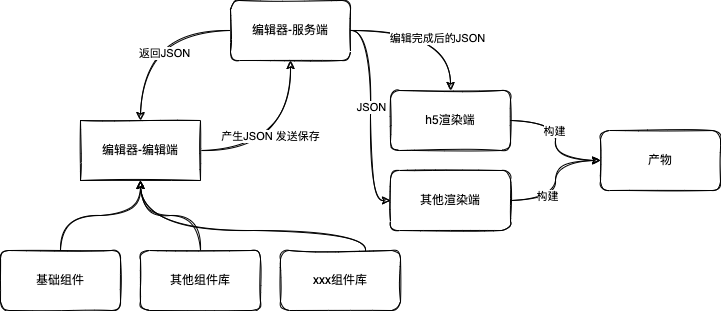

The diagram above was exported from draw.io. Its source (the exported page's mxGraphModel, read from the mxfile embedded in the PNG):
<mxGraphModel dx="1426" dy="852" grid="1" gridSize="10" guides="1" tooltips="1" connect="1" arrows="1" fold="1" page="1" pageScale="1" pageWidth="1169" pageHeight="827" math="0" shadow="0">
  <root>
    <mxCell id="0" />
    <mxCell id="1" parent="0" />
    <mxCell id="JDqhziDNC4IKpk0cjZfx-3" style="edgeStyle=orthogonalEdgeStyle;curved=1;rounded=1;sketch=1;orthogonalLoop=1;jettySize=auto;html=1;" edge="1" parent="1" source="JDqhziDNC4IKpk0cjZfx-1" target="JDqhziDNC4IKpk0cjZfx-2">
      <mxGeometry relative="1" as="geometry" />
    </mxCell>
    <mxCell id="JDqhziDNC4IKpk0cjZfx-4" value="产生JSON 发送保存" style="edgeLabel;html=1;align=center;verticalAlign=middle;resizable=0;points=[];" vertex="1" connectable="0" parent="JDqhziDNC4IKpk0cjZfx-3">
      <mxGeometry x="-0.2375" y="15" relative="1" as="geometry">
        <mxPoint as="offset" />
      </mxGeometry>
    </mxCell>
    <mxCell id="JDqhziDNC4IKpk0cjZfx-1" value="编辑器-编辑端" style="rounded=0;whiteSpace=wrap;html=1;sketch=1;" vertex="1" parent="1">
      <mxGeometry x="240" y="330" width="120" height="60" as="geometry" />
    </mxCell>
    <mxCell id="JDqhziDNC4IKpk0cjZfx-7" style="edgeStyle=orthogonalEdgeStyle;curved=1;rounded=1;sketch=1;orthogonalLoop=1;jettySize=auto;html=1;" edge="1" parent="1" source="JDqhziDNC4IKpk0cjZfx-2" target="JDqhziDNC4IKpk0cjZfx-1">
      <mxGeometry relative="1" as="geometry" />
    </mxCell>
    <mxCell id="JDqhziDNC4IKpk0cjZfx-8" value="返回JSON" style="edgeLabel;html=1;align=center;verticalAlign=middle;resizable=0;points=[];" vertex="1" connectable="0" parent="JDqhziDNC4IKpk0cjZfx-7">
      <mxGeometry x="-0.2556" y="22" relative="1" as="geometry">
        <mxPoint as="offset" />
      </mxGeometry>
    </mxCell>
    <mxCell id="JDqhziDNC4IKpk0cjZfx-20" style="edgeStyle=orthogonalEdgeStyle;curved=1;rounded=1;sketch=1;orthogonalLoop=1;jettySize=auto;html=1;entryX=0.5;entryY=0;entryDx=0;entryDy=0;" edge="1" parent="1" source="JDqhziDNC4IKpk0cjZfx-2" target="JDqhziDNC4IKpk0cjZfx-19">
      <mxGeometry relative="1" as="geometry" />
    </mxCell>
    <mxCell id="JDqhziDNC4IKpk0cjZfx-21" value="编辑完成后的JSON" style="edgeLabel;html=1;align=center;verticalAlign=middle;resizable=0;points=[];" vertex="1" connectable="0" parent="JDqhziDNC4IKpk0cjZfx-20">
      <mxGeometry x="0.3368" y="-14" relative="1" as="geometry">
        <mxPoint as="offset" />
      </mxGeometry>
    </mxCell>
    <mxCell id="JDqhziDNC4IKpk0cjZfx-29" style="edgeStyle=orthogonalEdgeStyle;curved=1;rounded=1;sketch=1;orthogonalLoop=1;jettySize=auto;html=1;entryX=0;entryY=0.5;entryDx=0;entryDy=0;" edge="1" parent="1" source="JDqhziDNC4IKpk0cjZfx-2" target="JDqhziDNC4IKpk0cjZfx-25">
      <mxGeometry relative="1" as="geometry" />
    </mxCell>
    <mxCell id="JDqhziDNC4IKpk0cjZfx-30" value="JSON" style="edgeLabel;html=1;align=center;verticalAlign=middle;resizable=0;points=[];" vertex="1" connectable="0" parent="JDqhziDNC4IKpk0cjZfx-29">
      <mxGeometry x="-0.0857" relative="1" as="geometry">
        <mxPoint as="offset" />
      </mxGeometry>
    </mxCell>
    <mxCell id="JDqhziDNC4IKpk0cjZfx-2" value="编辑器-服务端" style="whiteSpace=wrap;html=1;rounded=1;sketch=1;" vertex="1" parent="1">
      <mxGeometry x="390" y="210" width="120" height="60" as="geometry" />
    </mxCell>
    <mxCell id="JDqhziDNC4IKpk0cjZfx-12" style="edgeStyle=orthogonalEdgeStyle;curved=1;rounded=1;sketch=1;orthogonalLoop=1;jettySize=auto;html=1;" edge="1" parent="1" source="JDqhziDNC4IKpk0cjZfx-9" target="JDqhziDNC4IKpk0cjZfx-1">
      <mxGeometry relative="1" as="geometry" />
    </mxCell>
    <mxCell id="JDqhziDNC4IKpk0cjZfx-9" value="基础组件" style="whiteSpace=wrap;html=1;rounded=1;sketch=1;" vertex="1" parent="1">
      <mxGeometry x="160" y="460" width="120" height="60" as="geometry" />
    </mxCell>
    <mxCell id="JDqhziDNC4IKpk0cjZfx-13" value="" style="edgeStyle=orthogonalEdgeStyle;curved=1;rounded=1;sketch=1;orthogonalLoop=1;jettySize=auto;html=1;" edge="1" parent="1" source="JDqhziDNC4IKpk0cjZfx-11" target="JDqhziDNC4IKpk0cjZfx-1">
      <mxGeometry relative="1" as="geometry" />
    </mxCell>
    <mxCell id="JDqhziDNC4IKpk0cjZfx-11" value="其他组件库" style="whiteSpace=wrap;html=1;rounded=1;sketch=1;" vertex="1" parent="1">
      <mxGeometry x="300" y="460" width="120" height="60" as="geometry" />
    </mxCell>
    <mxCell id="JDqhziDNC4IKpk0cjZfx-18" style="edgeStyle=orthogonalEdgeStyle;curved=1;rounded=1;sketch=1;orthogonalLoop=1;jettySize=auto;html=1;entryX=0.5;entryY=1;entryDx=0;entryDy=0;" edge="1" parent="1" source="JDqhziDNC4IKpk0cjZfx-14" target="JDqhziDNC4IKpk0cjZfx-1">
      <mxGeometry relative="1" as="geometry">
        <Array as="points">
          <mxPoint x="525" y="440" />
          <mxPoint x="300" y="440" />
        </Array>
      </mxGeometry>
    </mxCell>
    <mxCell id="JDqhziDNC4IKpk0cjZfx-14" value="xxx组件库" style="whiteSpace=wrap;html=1;rounded=1;sketch=1;" vertex="1" parent="1">
      <mxGeometry x="440" y="460" width="120" height="60" as="geometry" />
    </mxCell>
    <mxCell id="JDqhziDNC4IKpk0cjZfx-23" value="" style="edgeStyle=orthogonalEdgeStyle;curved=1;rounded=1;sketch=1;orthogonalLoop=1;jettySize=auto;html=1;" edge="1" parent="1" source="JDqhziDNC4IKpk0cjZfx-19" target="JDqhziDNC4IKpk0cjZfx-22">
      <mxGeometry relative="1" as="geometry" />
    </mxCell>
    <mxCell id="JDqhziDNC4IKpk0cjZfx-24" value="构建" style="edgeLabel;html=1;align=center;verticalAlign=middle;resizable=0;points=[];" vertex="1" connectable="0" parent="JDqhziDNC4IKpk0cjZfx-23">
      <mxGeometry x="-0.15" y="-2" relative="1" as="geometry">
        <mxPoint as="offset" />
      </mxGeometry>
    </mxCell>
    <mxCell id="JDqhziDNC4IKpk0cjZfx-19" value="h5渲染端" style="whiteSpace=wrap;html=1;rounded=1;sketch=1;" vertex="1" parent="1">
      <mxGeometry x="550" y="300" width="120" height="60" as="geometry" />
    </mxCell>
    <mxCell id="JDqhziDNC4IKpk0cjZfx-22" value="产物" style="whiteSpace=wrap;html=1;rounded=1;sketch=1;" vertex="1" parent="1">
      <mxGeometry x="760" y="340" width="120" height="60" as="geometry" />
    </mxCell>
    <mxCell id="JDqhziDNC4IKpk0cjZfx-27" value="" style="edgeStyle=orthogonalEdgeStyle;curved=1;rounded=1;sketch=1;orthogonalLoop=1;jettySize=auto;html=1;" edge="1" parent="1" source="JDqhziDNC4IKpk0cjZfx-25" target="JDqhziDNC4IKpk0cjZfx-22">
      <mxGeometry relative="1" as="geometry" />
    </mxCell>
    <mxCell id="JDqhziDNC4IKpk0cjZfx-28" value="构建" style="edgeLabel;html=1;align=center;verticalAlign=middle;resizable=0;points=[];" vertex="1" connectable="0" parent="JDqhziDNC4IKpk0cjZfx-27">
      <mxGeometry x="-0.2308" y="9" relative="1" as="geometry">
        <mxPoint as="offset" />
      </mxGeometry>
    </mxCell>
    <mxCell id="JDqhziDNC4IKpk0cjZfx-25" value="其他渲染端" style="whiteSpace=wrap;html=1;rounded=1;sketch=1;" vertex="1" parent="1">
      <mxGeometry x="550" y="380" width="120" height="60" as="geometry" />
    </mxCell>
  </root>
</mxGraphModel>